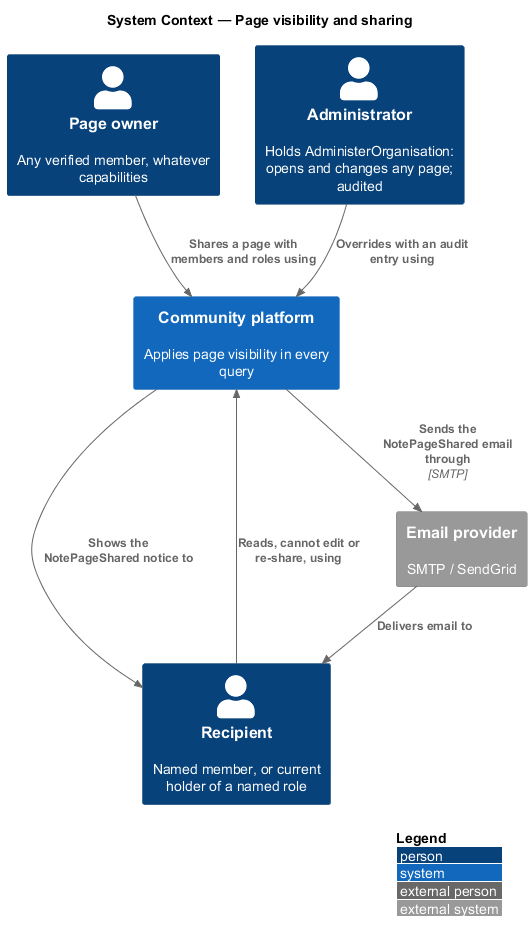

The diagram above was rendered by PlantUML. Its source (embedded in the PNG):
@startuml
!include <C4/C4_Context>
LAYOUT_WITH_LEGEND()
title System Context — Page visibility and sharing
Person(owner, "Page owner", "Any verified member, whatever capabilities")
Person(recipient, "Recipient", "Named member, or current holder of a named role")
Person(admin, "Administrator", "Holds AdministerOrganisation: opens and changes any page; audited")
System(community, "Community platform", "Applies page visibility in every query")
System_Ext(mail, "Email provider", "SMTP / SendGrid")
Rel(owner, community, "Shares a page with members and roles using")
Rel(community, recipient, "Shows the NotePageShared notice to")
Rel(community, mail, "Sends the NotePageShared email through", "SMTP")
Rel(mail, recipient, "Delivers email to")
Rel(recipient, community, "Reads, cannot edit or re-share, using")
Rel(admin, community, "Overrides with an audit entry using")
@enduml